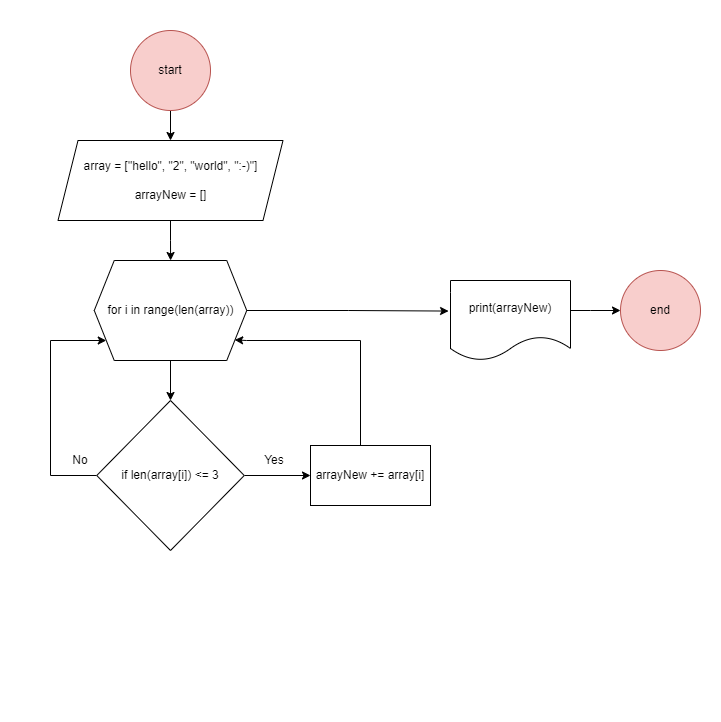

The diagram above was exported from draw.io. Its source (the exported page's mxGraphModel, read from the mxfile embedded in the PNG):
<mxGraphModel dx="1728" dy="930" grid="1" gridSize="10" guides="1" tooltips="1" connect="1" arrows="1" fold="1" page="1" pageScale="1" pageWidth="850" pageHeight="1100" math="0" shadow="0">
  <root>
    <mxCell id="0" />
    <mxCell id="1" parent="0" />
    <mxCell id="5r_yNhIxdNRAg8qtuwsM-29" value="" style="whiteSpace=wrap;html=1;aspect=fixed;strokeColor=none;" vertex="1" parent="1">
      <mxGeometry x="80" y="20" width="720" height="720" as="geometry" />
    </mxCell>
    <mxCell id="5r_yNhIxdNRAg8qtuwsM-10" value="" style="edgeStyle=orthogonalEdgeStyle;rounded=0;orthogonalLoop=1;jettySize=auto;html=1;" edge="1" parent="1" source="5r_yNhIxdNRAg8qtuwsM-1" target="5r_yNhIxdNRAg8qtuwsM-2">
      <mxGeometry relative="1" as="geometry" />
    </mxCell>
    <mxCell id="5r_yNhIxdNRAg8qtuwsM-1" value="start" style="ellipse;whiteSpace=wrap;html=1;fillColor=#f8cecc;strokeColor=#b85450;" vertex="1" parent="1">
      <mxGeometry x="210" y="50" width="80" height="80" as="geometry" />
    </mxCell>
    <mxCell id="5r_yNhIxdNRAg8qtuwsM-11" value="" style="edgeStyle=orthogonalEdgeStyle;rounded=0;orthogonalLoop=1;jettySize=auto;html=1;" edge="1" parent="1" source="5r_yNhIxdNRAg8qtuwsM-2" target="5r_yNhIxdNRAg8qtuwsM-6">
      <mxGeometry relative="1" as="geometry" />
    </mxCell>
    <mxCell id="5r_yNhIxdNRAg8qtuwsM-2" value="array = [&quot;hello&quot;, &quot;2&quot;, &quot;world&quot;, &quot;:-)&quot;]&lt;br&gt;&lt;br&gt;arrayNew = []" style="shape=parallelogram;perimeter=parallelogramPerimeter;whiteSpace=wrap;html=1;fixedSize=1;" vertex="1" parent="1">
      <mxGeometry x="137.5" y="160" width="225" height="80" as="geometry" />
    </mxCell>
    <mxCell id="5r_yNhIxdNRAg8qtuwsM-13" value="" style="edgeStyle=orthogonalEdgeStyle;rounded=0;orthogonalLoop=1;jettySize=auto;html=1;" edge="1" parent="1" source="5r_yNhIxdNRAg8qtuwsM-6" target="5r_yNhIxdNRAg8qtuwsM-7">
      <mxGeometry relative="1" as="geometry" />
    </mxCell>
    <mxCell id="5r_yNhIxdNRAg8qtuwsM-28" style="edgeStyle=orthogonalEdgeStyle;rounded=0;orthogonalLoop=1;jettySize=auto;html=1;entryX=-0.016;entryY=0.382;entryDx=0;entryDy=0;entryPerimeter=0;" edge="1" parent="1" source="5r_yNhIxdNRAg8qtuwsM-6" target="5r_yNhIxdNRAg8qtuwsM-25">
      <mxGeometry relative="1" as="geometry" />
    </mxCell>
    <mxCell id="5r_yNhIxdNRAg8qtuwsM-6" value="for i in range(len(array))" style="shape=hexagon;perimeter=hexagonPerimeter2;whiteSpace=wrap;html=1;fixedSize=1;" vertex="1" parent="1">
      <mxGeometry x="173.75" y="280" width="152.5" height="100" as="geometry" />
    </mxCell>
    <mxCell id="5r_yNhIxdNRAg8qtuwsM-16" value="" style="edgeStyle=orthogonalEdgeStyle;rounded=0;orthogonalLoop=1;jettySize=auto;html=1;" edge="1" parent="1" source="5r_yNhIxdNRAg8qtuwsM-7" target="5r_yNhIxdNRAg8qtuwsM-14">
      <mxGeometry relative="1" as="geometry" />
    </mxCell>
    <mxCell id="5r_yNhIxdNRAg8qtuwsM-22" style="edgeStyle=orthogonalEdgeStyle;rounded=0;orthogonalLoop=1;jettySize=auto;html=1;" edge="1" parent="1" source="5r_yNhIxdNRAg8qtuwsM-7" target="5r_yNhIxdNRAg8qtuwsM-6">
      <mxGeometry relative="1" as="geometry">
        <Array as="points">
          <mxPoint x="130" y="495" />
          <mxPoint x="130" y="360" />
        </Array>
      </mxGeometry>
    </mxCell>
    <mxCell id="5r_yNhIxdNRAg8qtuwsM-7" value="if len(array[i]) &amp;lt;= 3" style="rhombus;whiteSpace=wrap;html=1;" vertex="1" parent="1">
      <mxGeometry x="176.25" y="420" width="147.5" height="150" as="geometry" />
    </mxCell>
    <mxCell id="5r_yNhIxdNRAg8qtuwsM-24" style="edgeStyle=orthogonalEdgeStyle;rounded=0;orthogonalLoop=1;jettySize=auto;html=1;entryX=0.921;entryY=0.794;entryDx=0;entryDy=0;entryPerimeter=0;" edge="1" parent="1" source="5r_yNhIxdNRAg8qtuwsM-14" target="5r_yNhIxdNRAg8qtuwsM-6">
      <mxGeometry relative="1" as="geometry">
        <Array as="points">
          <mxPoint x="440" y="360" />
          <mxPoint x="326" y="360" />
        </Array>
      </mxGeometry>
    </mxCell>
    <mxCell id="5r_yNhIxdNRAg8qtuwsM-14" value="arrayNew += array[i]" style="rounded=0;whiteSpace=wrap;html=1;" vertex="1" parent="1">
      <mxGeometry x="390" y="465" width="120" height="60" as="geometry" />
    </mxCell>
    <mxCell id="5r_yNhIxdNRAg8qtuwsM-18" value="Yes" style="text;html=1;strokeColor=none;fillColor=none;align=center;verticalAlign=middle;whiteSpace=wrap;rounded=0;" vertex="1" parent="1">
      <mxGeometry x="323.75" y="465" width="60" height="30" as="geometry" />
    </mxCell>
    <mxCell id="5r_yNhIxdNRAg8qtuwsM-23" value="No" style="text;html=1;strokeColor=none;fillColor=none;align=center;verticalAlign=middle;whiteSpace=wrap;rounded=0;" vertex="1" parent="1">
      <mxGeometry x="130" y="465" width="60" height="30" as="geometry" />
    </mxCell>
    <mxCell id="5r_yNhIxdNRAg8qtuwsM-27" value="" style="edgeStyle=orthogonalEdgeStyle;rounded=0;orthogonalLoop=1;jettySize=auto;html=1;" edge="1" parent="1" source="5r_yNhIxdNRAg8qtuwsM-25" target="5r_yNhIxdNRAg8qtuwsM-26">
      <mxGeometry relative="1" as="geometry">
        <Array as="points">
          <mxPoint x="670" y="330" />
          <mxPoint x="670" y="330" />
        </Array>
      </mxGeometry>
    </mxCell>
    <mxCell id="5r_yNhIxdNRAg8qtuwsM-25" value="print(arrayNew)" style="shape=document;whiteSpace=wrap;html=1;boundedLbl=1;" vertex="1" parent="1">
      <mxGeometry x="530" y="300" width="120" height="80" as="geometry" />
    </mxCell>
    <mxCell id="5r_yNhIxdNRAg8qtuwsM-26" value="end" style="ellipse;whiteSpace=wrap;html=1;fillColor=#f8cecc;strokeColor=#b85450;" vertex="1" parent="1">
      <mxGeometry x="700" y="290" width="80" height="80" as="geometry" />
    </mxCell>
  </root>
</mxGraphModel>